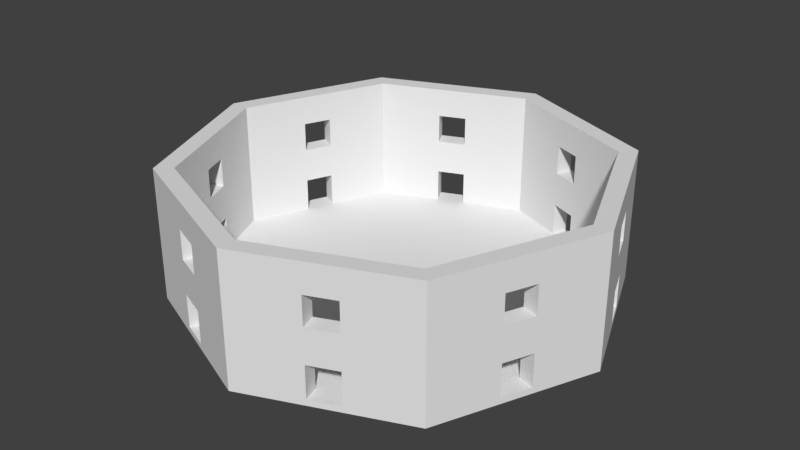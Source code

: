 # Source: CentralRoomWind.blend  (saved by Blender 2.78.0; exported with 4.5.12 LTS)
import bpy
from mathutils import Matrix  # noqa: F401  (used for matrix-valued properties, if any)

bpy.ops.wm.read_factory_settings(use_empty=True)
scene = bpy.context.scene
scene.name = 'Scene'

# ---- collections
col_collection_1 = bpy.data.collections.new('Collection 1'); scene.collection.children.link(col_collection_1)

# ---- world
world_world = bpy.data.worlds.new('World'); scene.world = world_world
world_world.color = (0.05088, 0.05088, 0.05088)
world_world.use_sun_shadow = False
world_world.sun_shadow_jitter_overblur = 0.0
world_world.cycles.sampling_method = 'MANUAL'

# ---- meshes
me_cylinder = bpy.data.meshes.new('Cylinder')
me_cylinder.from_pydata([(-6.2e-07, 14.63, -1.83), (-6.2e-07, 14.63, -1.427), (10.35, 10.35, -1.83), (10.35, 10.35, -1.427), (14.63, -1.552e-07, -1.83), (14.63, -1.552e-07, -1.427), (10.35, -10.35, -1.83), (10.35, -10.35, -1.427), (-9.818e-07, -14.63, -1.83), (-9.818e-07, -14.63, -1.427), (-10.35, -10.35, -1.83), (-10.35, -10.35, -1.427), (-14.63, -2.585e-07, -1.83), (-14.63, -2.585e-07, -1.427), (-10.35, 10.35, -1.83), (-10.35, 10.35, -1.427), (12.88, -4.221, -1.83), (12.09, -6.125, -1.83), (12.09, -6.125, -1.427), (12.88, -4.221, -1.427), (12.09, 6.125, -1.83), (12.88, 4.221, -1.83), (12.88, 4.221, -1.427), (12.09, 6.125, -1.427), (4.221, 12.88, -1.83), (6.125, 12.09, -1.83), (6.125, 12.09, -1.427), (4.221, 12.88, -1.427), (-6.125, 12.09, -1.83), (-4.221, 12.88, -1.83), (-4.221, 12.88, -1.427), (-6.125, 12.09, -1.427), (-12.88, 4.221, -1.83), (-12.09, 6.125, -1.83), (-12.09, 6.125, -1.427), (-12.88, 4.221, -1.427), (-12.09, -6.125, -1.83), (-12.88, -4.221, -1.83), (-12.88, -4.221, -1.427), (-12.09, -6.125, -1.427), (-4.221, -12.88, -1.83), (-6.125, -12.09, -1.83), (-6.125, -12.09, -1.427), (-4.221, -12.88, -1.427), (6.125, -12.09, -1.83), (4.221, -12.88, -1.83), (4.221, -12.88, -1.427), (6.125, -12.09, -1.427), (6.694, 13.22, -1.849), (11.31, 11.31, -1.849), (4.613, 14.08, -1.408), (-6.943e-07, 15.99, -1.408), (-6.943e-07, 15.99, -1.849), (11.31, 11.31, -1.408), (14.08, 4.613, -1.849), (15.99, -1.861e-07, -1.849), (13.22, 6.694, -1.408), (15.99, -1.861e-07, -1.408), (13.22, -6.694, -1.849), (11.31, -11.31, -1.849), (14.08, -4.613, -1.408), (11.31, -11.31, -1.408), (4.613, -14.08, -1.849), (-1.09e-06, -15.99, -1.849), (6.694, -13.22, -1.408), (-1.09e-06, -15.99, -1.408), (-6.694, -13.22, -1.849), (-11.31, -11.31, -1.849), (-4.613, -14.08, -1.408), (-11.31, -11.31, -1.408), (-14.08, -4.613, -1.849), (-15.99, -2.991e-07, -1.849), (-13.22, -6.694, -1.408), (-15.99, -2.991e-07, -1.408), (-13.22, 6.694, -1.849), (-11.31, 11.31, -1.849), (-14.08, 4.613, -1.408), (-11.31, 11.31, -1.408), (-4.613, 14.08, -1.849), (-6.694, 13.22, -1.408), (14.08, -4.613, -1.849), (13.22, -6.694, -1.408), (13.22, 6.694, -1.849), (14.08, 4.613, -1.408), (4.613, 14.08, -1.849), (6.694, 13.22, -1.408), (-6.694, 13.22, -1.849), (-4.613, 14.08, -1.408), (-14.08, 4.613, -1.849), (-13.22, 6.694, -1.408), (-13.22, -6.694, -1.849), (-14.08, -4.613, -1.408), (-4.613, -14.08, -1.849), (-6.694, -13.22, -1.408), (6.694, -13.22, -1.849), (4.613, -14.08, -1.408), (4.221, 12.88, 0.9925), (-6.04e-07, 14.63, 0.9925), (-13.22, 6.694, 1.011), (-12.09, 6.125, 0.9925), (12.09, 6.125, 0.9925), (10.35, 10.35, 0.9925), (-11.31, 11.31, 1.011), (-10.35, 10.35, 0.9925), (12.88, -4.221, 0.9925), (14.63, -1.165e-07, 0.9925), (-6.125, 12.09, 0.9925), (-6.694, 13.22, 1.011), (6.125, -12.09, 0.9925), (10.35, -10.35, 0.9925), (-4.613, -14.08, 1.011), (-4.221, -12.88, 0.9925), (-9.657e-07, -14.63, 0.9925), (-12.09, -6.125, 0.9925), (-10.35, -10.35, 0.9925), (-12.88, 4.221, 0.9925), (-14.63, -2.199e-07, 0.9925), (12.09, -6.125, 0.9925), (-6.694, -13.22, 1.011), (-6.125, -12.09, 0.9925), (12.88, 4.221, 0.9925), (-11.31, -11.31, 1.011), (15.99, -1.474e-07, 1.011), (6.125, 12.09, 0.9925), (14.08, -4.613, 1.011), (-4.221, 12.88, 0.9925), (-12.88, -4.221, 0.9925), (-15.99, -2.604e-07, 1.011), (-14.08, 4.613, 1.011), (4.221, -12.88, 0.9925), (13.22, 6.694, 1.011), (14.08, 4.613, 1.011), (4.613, 14.08, 1.011), (-6.783e-07, 15.99, 1.011), (11.31, 11.31, 1.011), (6.694, -13.22, 1.011), (11.31, -11.31, 1.011), (-1.074e-06, -15.99, 1.011), (-13.22, -6.694, 1.011), (13.22, -6.694, 1.011), (6.694, 13.22, 1.011), (-4.613, 14.08, 1.011), (-14.08, -4.613, 1.011), (4.613, -14.08, 1.011), (4.221, 12.88, 3.546), (-5.88e-07, 14.63, 3.546), (-13.22, 6.694, 3.564), (-12.09, 6.125, 3.546), (12.09, 6.125, 3.546), (10.35, 10.35, 3.546), (-11.31, 11.31, 3.564), (-10.35, 10.35, 3.546), (12.88, -4.221, 3.546), (14.63, -7.783e-08, 3.546), (-6.125, 12.09, 3.546), (-6.694, 13.22, 3.564), (6.125, -12.09, 3.546), (10.35, -10.35, 3.546), (-4.613, -14.08, 3.564), (-4.221, -12.88, 3.546), (-9.497e-07, -14.63, 3.546), (-12.09, -6.125, 3.546), (-10.35, -10.35, 3.546), (-12.88, 4.221, 3.546), (-14.63, -1.812e-07, 3.546), (12.09, -6.125, 3.546), (-6.694, -13.22, 3.564), (-6.125, -12.09, 3.546), (12.88, 4.221, 3.546), (-11.31, -11.31, 3.564), (15.99, -1.087e-07, 3.564), (6.125, 12.09, 3.546), (14.08, -4.613, 3.564), (-4.221, 12.88, 3.546), (-12.88, -4.221, 3.546), (-15.99, -2.217e-07, 3.564), (-14.08, 4.613, 3.564), (4.221, -12.88, 3.546), (13.22, 6.694, 3.564), (14.08, 4.613, 3.564), (4.613, 14.08, 3.564), (-6.623e-07, 15.99, 3.564), (11.31, 11.31, 3.564), (6.694, -13.22, 3.564), (11.31, -11.31, 3.564), (-1.058e-06, -15.99, 3.564), (-13.22, -6.694, 3.564), (13.22, -6.694, 3.564), (6.694, 13.22, 3.564), (-4.613, 14.08, 3.564), (-14.08, -4.613, 3.564), (4.613, -14.08, 3.564), (4.221, 12.88, 5.68), (-5.715e-07, 14.63, 5.68), (-13.22, 6.694, 5.698), (-12.09, 6.125, 5.68), (12.09, 6.125, 5.68), (10.35, 10.35, 5.68), (-11.31, 11.31, 5.698), (-10.35, 10.35, 5.68), (12.88, -4.221, 5.68), (14.63, -7.557e-08, 5.68), (-6.125, 12.09, 5.68), (-6.694, 13.22, 5.698), (6.125, -12.09, 5.68), (10.35, -10.35, 5.68), (-4.613, -14.08, 5.698), (-4.221, -12.88, 5.68), (-9.332e-07, -14.63, 5.68), (-12.09, -6.125, 5.68), (-10.35, -10.35, 5.68), (-12.88, 4.221, 5.68), (-14.63, -1.789e-07, 5.68), (12.09, -6.125, 5.68), (-6.694, -13.22, 5.698), (-6.125, -12.09, 5.68), (12.88, 4.221, 5.68), (-11.31, -11.31, 5.698), (15.99, -1.065e-07, 5.698), (6.125, 12.09, 5.68), (14.08, -4.613, 5.698), (-4.221, 12.88, 5.68), (-12.88, -4.221, 5.68), (-15.99, -2.194e-07, 5.698), (-14.08, 4.613, 5.698), (4.221, -12.88, 5.68), (13.22, 6.694, 5.698), (14.08, 4.613, 5.698), (4.613, 14.08, 5.698), (-6.458e-07, 15.99, 5.698), (11.31, 11.31, 5.698), (6.694, -13.22, 5.698), (11.31, -11.31, 5.698), (-1.041e-06, -15.99, 5.698), (-13.22, -6.694, 5.698), (13.22, -6.694, 5.698), (6.694, 13.22, 5.698), (-4.613, 14.08, 5.698), (-14.08, -4.613, 5.698), (4.613, -14.08, 5.698), (4.221, 12.88, 7.819), (-5.643e-07, 14.63, 7.819), (-13.22, 6.694, 7.837), (-12.09, 6.125, 7.819), (12.09, 6.125, 7.819), (10.35, 10.35, 7.819), (-11.31, 11.31, 7.837), (-10.35, 10.35, 7.819), (12.88, -4.221, 7.819), (14.63, -7.482e-08, 7.819), (-6.125, 12.09, 7.819), (-6.694, 13.22, 7.837), (6.125, -12.09, 7.819), (10.35, -10.35, 7.819), (-4.613, -14.08, 7.837), (-4.221, -12.88, 7.819), (-9.26e-07, -14.63, 7.819), (-12.09, -6.125, 7.819), (-10.35, -10.35, 7.819), (-12.88, 4.221, 7.819), (-14.63, -1.782e-07, 7.819), (12.09, -6.125, 7.819), (-6.694, -13.22, 7.837), (-6.125, -12.09, 7.819), (12.88, 4.221, 7.819), (-11.31, -11.31, 7.837), (15.99, -1.057e-07, 7.837), (6.125, 12.09, 7.819), (14.08, -4.613, 7.837), (-4.221, 12.88, 7.819), (-12.88, -4.221, 7.819), (-15.99, -2.187e-07, 7.837), (-14.08, 4.613, 7.837), (4.221, -12.88, 7.819), (13.22, 6.694, 7.837), (14.08, 4.613, 7.837), (4.613, 14.08, 7.837), (-6.386e-07, 15.99, 7.837), (11.31, 11.31, 7.837), (6.694, -13.22, 7.837), (11.31, -11.31, 7.837), (-1.034e-06, -15.99, 7.837), (-13.22, -6.694, 7.837), (13.22, -6.694, 7.837), (6.694, 13.22, 7.837), (-4.613, 14.08, 7.837), (-14.08, -4.613, 7.837), (4.613, -14.08, 7.837)], [], [(43, 68, 110, 111), (44, 6, 59, 94), (27, 26, 85, 50), (17, 16, 80, 58), (76, 73, 127, 128), (26, 3, 101, 123), (3, 26, 27, 1, 30, 31, 15, 34, 35, 13, 38, 39, 11, 42, 43, 9, 46, 47, 7, 18, 19, 5, 22, 23), (35, 34, 89, 76), (16, 4, 55, 80), (0, 24, 25, 2, 20, 21, 4, 16, 17, 6, 44, 45, 8, 40, 41, 10, 36, 37, 12, 32, 33, 14, 28, 29), (25, 24, 84, 48), (8, 45, 62, 63), (7, 47, 108, 109), (95, 46, 129, 143), (43, 42, 93, 68), (24, 0, 52, 84), (33, 32, 88, 74), (0, 29, 78, 52), (57, 83, 131, 122), (56, 53, 134, 130), (32, 12, 71, 88), (41, 40, 92, 66), (6, 17, 58, 59), (34, 15, 103, 99), (40, 8, 63, 92), (23, 22, 83, 56), (48, 85, 53, 49), (54, 83, 57, 55), (58, 81, 61, 59), (62, 95, 65, 63), (66, 93, 69, 67), (70, 91, 73, 71), (74, 89, 77, 75), (78, 87, 51, 52), (55, 57, 60, 80), (80, 60, 81, 58), (49, 53, 56, 82), (82, 56, 83, 54), (52, 51, 50, 84), (84, 50, 85, 48), (75, 77, 79, 86), (86, 79, 87, 78), (71, 73, 76, 88), (88, 76, 89, 74), (67, 69, 72, 90), (90, 72, 91, 70), (63, 65, 68, 92), (92, 68, 93, 66), (59, 61, 64, 94), (94, 64, 95, 62), (10, 41, 66, 67), (45, 44, 94, 62), (2, 25, 48, 49), (19, 18, 81, 60), (36, 10, 67, 90), (15, 31, 106, 103), (31, 79, 107, 106), (51, 87, 141, 133), (37, 36, 90, 70), (28, 14, 75, 86), (47, 46, 95, 64), (72, 69, 121, 138), (12, 37, 70, 71), (29, 28, 86, 78), (20, 2, 49, 82), (39, 38, 91, 72), (42, 11, 114, 119), (5, 19, 104, 105), (4, 21, 54, 55), (21, 20, 82, 54), (31, 30, 87, 79), (73, 91, 142, 127), (13, 35, 115, 116), (14, 33, 74, 75), (137, 143, 191, 185), (130, 134, 182, 178), (101, 100, 148, 149), (121, 118, 166, 169), (174, 161, 113, 126), (132, 133, 181, 180), (159, 167, 166, 158), (127, 142, 190, 175), (120, 105, 153, 168), (99, 115, 128, 98), (97, 96, 144, 145), (102, 98, 146, 150), (147, 163, 115, 99), (184, 187, 235, 232), (18, 7, 109, 117), (47, 64, 135, 108), (60, 57, 122, 124), (19, 60, 124, 104), (69, 93, 118, 121), (9, 43, 111, 112), (46, 9, 112, 129), (1, 27, 96, 97), (79, 77, 102, 107), (77, 89, 98, 102), (91, 38, 126, 142), (93, 42, 119, 118), (38, 13, 116, 126), (85, 26, 123, 140), (64, 61, 136, 135), (53, 85, 140, 134), (23, 56, 130, 100), (89, 34, 99, 98), (27, 50, 132, 96), (11, 39, 113, 114), (30, 1, 97, 125), (83, 22, 120, 131), (39, 72, 138, 113), (61, 81, 139, 136), (3, 23, 100, 101), (87, 30, 125, 141), (22, 5, 105, 120), (35, 76, 128, 115), (81, 18, 117, 139), (68, 65, 137, 110), (65, 95, 143, 137), (50, 51, 133, 132), (162, 161, 209, 210), (155, 150, 198, 203), (207, 206, 214, 215), (160, 159, 207, 208), (174, 164, 212, 222), (176, 175, 223, 224), (167, 215, 214, 166), (147, 151, 199, 195), (186, 169, 217, 234), (157, 156, 204, 205), (206, 207, 159, 158), (173, 145, 193, 221), (174, 222, 238, 190), (158, 185, 233, 206), (209, 161, 186, 234), (238, 222, 209, 234), (124, 122, 170, 172), (123, 101, 149, 171), (98, 128, 176, 146), (105, 104, 152, 153), (135, 136, 184, 183), (107, 141, 125, 106), (155, 189, 141, 107), (110, 137, 185, 158), (125, 97, 145, 173), (109, 108, 156, 157), (138, 121, 169, 186), (99, 103, 151, 147), (183, 184, 232, 231), (106, 125, 173, 154), (128, 127, 175, 176), (126, 116, 164, 174), (123, 96, 132, 140), (112, 111, 159, 160), (107, 102, 150, 155), (171, 144, 96, 123), (114, 113, 161, 162), (136, 139, 187, 184), (190, 186, 161, 174), (116, 115, 163, 164), (122, 131, 179, 170), (119, 114, 162, 167), (140, 132, 180, 188), (103, 106, 154, 151), (134, 140, 188, 182), (129, 112, 160, 177), (117, 109, 157, 165), (133, 141, 189, 181), (100, 120, 168, 148), (153, 152, 200, 201), (178, 179, 131, 130), (130, 131, 120, 100), (126, 113, 138, 142), (142, 138, 186, 190), (111, 119, 167, 159), (171, 149, 197, 219), (158, 166, 118, 110), (110, 118, 119, 111), (108, 129, 177, 156), (172, 170, 218, 220), (183, 191, 143, 135), (135, 143, 129, 108), (104, 117, 165, 152), (195, 194, 146, 147), (172, 187, 139, 124), (124, 139, 117, 104), (197, 196, 244, 245), (239, 231, 279, 287), (217, 214, 262, 265), (228, 229, 277, 276), (204, 225, 273, 252), (223, 238, 286, 271), (216, 201, 249, 264), (193, 192, 240, 241), (214, 206, 254, 262), (198, 194, 242, 246), (207, 215, 263, 255), (229, 237, 285, 277), (213, 205, 253, 261), (225, 208, 256, 273), (209, 222, 270, 257), (230, 236, 284, 278), (199, 202, 250, 247), (215, 210, 258, 263), (238, 234, 282, 286), (218, 227, 275, 266), (212, 211, 259, 260), (211, 195, 243, 259), (232, 235, 283, 280), (210, 209, 257, 258), (164, 163, 211, 212), (170, 179, 227, 218), (167, 162, 210, 215), (224, 211, 163, 176), (151, 154, 202, 199), (194, 195, 211, 224), (182, 188, 236, 230), (177, 160, 208, 225), (165, 157, 205, 213), (146, 176, 163, 147), (181, 189, 237, 229), (150, 146, 194, 198), (145, 144, 192, 193), (202, 203, 237, 221), (168, 153, 201, 216), (175, 190, 238, 223), (180, 181, 229, 228), (154, 173, 189, 155), (203, 202, 154, 155), (169, 166, 214, 217), (149, 148, 196, 197), (178, 182, 230, 226), (173, 221, 237, 189), (185, 191, 239, 233), (286, 282, 257, 270), (242, 272, 259, 243), (261, 253, 280, 283), (267, 245, 278, 284), (253, 252, 279, 280), (243, 247, 246, 242), (247, 250, 251, 246), (263, 258, 265, 262), (249, 248, 268, 266), (260, 259, 272, 271), (256, 255, 254, 281), (273, 256, 281, 287), (241, 240, 276, 277), (270, 260, 271, 286), (258, 257, 282, 265), (269, 241, 277, 285), (245, 244, 274, 278), (264, 249, 266, 275), (250, 269, 285, 251), (284, 276, 240, 267), (244, 264, 275, 274), (255, 263, 262, 254), (252, 273, 287, 279), (248, 261, 283, 268), (226, 230, 278, 274), (196, 216, 264, 244), (233, 239, 287, 281), (200, 213, 261, 248), (220, 218, 266, 268), (227, 226, 274, 275), (219, 197, 245, 267), (235, 220, 268, 283), (201, 200, 248, 249), (231, 232, 280, 279), (236, 228, 276, 284), (206, 233, 281, 254), (192, 219, 267, 240), (221, 193, 241, 269), (205, 204, 252, 253), (234, 217, 265, 282), (202, 221, 269, 250), (195, 199, 247, 243), (224, 223, 271, 272), (237, 203, 251, 285), (222, 212, 260, 270), (208, 207, 255, 256), (203, 198, 246, 251), (194, 224, 272, 242), (177, 225, 239, 191), (156, 183, 231, 204), (204, 231, 239, 225), (156, 177, 191, 183), (152, 165, 187, 172), (200, 220, 235, 213), (235, 187, 165, 213), (152, 172, 220, 200), (188, 180, 144, 171), (236, 219, 192, 228), (171, 219, 236, 188), (180, 228, 192, 144), (227, 179, 168, 216), (178, 226, 196, 148), (196, 226, 227, 216), (148, 168, 179, 178)])
_uv = me_cylinder.uv_layers.new(name='UVMap')
_uv.uv.foreach_set('vector', [0.0, 0.0, 1.0, 0.0, 1.0, 1.0, 0.0, 1.0, 0.0, 0.0, 1.0, 0.0, 1.0, 1.0, 0.0, 1.0, 0.0, 0.0, 1.0, 0.0, 1.0, 1.0, 0.0, 1.0, 0.0, 0.0, 1.0, 0.0, 1.0, 1.0, 0.0, 1.0, 0.0, 0.0, 1.0, 0.0, 1.0, 1.0, 0.0, 1.0, 0.0, 0.0, 1.0, 0.0, 1.0, 1.0, 0.0, 1.0, 0.5, 1.0, 0.6294, 0.983, 0.75, 0.933, 0.8536, 0.8536, 0.933, 0.75, 0.983, 0.6294, 1.0, 0.5, 0.983, 0.3706, 0.933, 0.25, 0.8536, 0.1464, 0.75, 0.06699, 0.6294, 0.01704, 0.5, 0.0, 0.3706, 0.01704, 0.25, 0.06699, 0.1464, 0.1464, 0.06699, 0.25, 0.01704, 0.3706, 0.0, 0.5, 0.01704, 0.6294, 0.06699, 0.75, 0.1464, 0.8536, 0.25, 0.933, 0.3706, 0.983, 0.0, 0.0, 1.0, 0.0, 1.0, 1.0, 0.0, 1.0, 0.0, 0.0, 1.0, 0.0, 1.0, 1.0, 0.0, 1.0, 0.5, 1.0, 0.6294, 0.983, 0.75, 0.933, 0.8536, 0.8536, 0.933, 0.75, 0.983, 0.6294, 1.0, 0.5, 0.983, 0.3706, 0.933, 0.25, 0.8536, 0.1464, 0.75, 0.06699, 0.6294, 0.01704, 0.5, 0.0, 0.3706, 0.01704, 0.25, 0.06699, 0.1464, 0.1464, 0.06699, 0.25, 0.01704, 0.3706, 0.0, 0.5, 0.01704, 0.6294, 0.06699, 0.75, 0.1464, 0.8536, 0.25, 0.933, 0.3706, 0.983, 0.0, 0.0, 1.0, 0.0, 1.0, 1.0, 0.0, 1.0, 0.0, 0.0, 1.0, 0.0, 1.0, 1.0, 0.0, 1.0, 0.0, 0.0, 1.0, 0.0, 1.0, 1.0, 0.0, 1.0, 0.0, 0.0, 1.0, 0.0, 1.0, 1.0, 0.0, 1.0, 0.0, 0.0, 1.0, 0.0, 1.0, 1.0, 0.0, 1.0, 0.0, 0.0, 1.0, 0.0, 1.0, 1.0, 0.0, 1.0, 0.0, 0.0, 1.0, 0.0, 1.0, 1.0, 0.0, 1.0, 0.0, 0.0, 1.0, 0.0, 1.0, 1.0, 0.0, 1.0, 0.0, 0.0, 1.0, 0.0, 1.0, 1.0, 0.0, 1.0, 0.0, 0.0, 1.0, 0.0, 1.0, 1.0, 0.0, 1.0, 0.0, 0.0, 1.0, 0.0, 1.0, 1.0, 0.0, 1.0, 0.0, 0.0, 1.0, 0.0, 1.0, 1.0, 0.0, 1.0, 0.0, 0.0, 1.0, 0.0, 1.0, 1.0, 0.0, 1.0, 0.0, 0.0, 1.0, 0.0, 1.0, 1.0, 0.0, 1.0, 0.0, 0.0, 1.0, 0.0, 1.0, 1.0, 0.0, 1.0, 0.0, 0.0, 1.0, 0.0, 1.0, 1.0, 0.0, 1.0, 0.0, 0.0, 1.0, 0.0, 1.0, 1.0, 0.0, 1.0, 0.0, 0.0, 1.0, 0.0, 1.0, 1.0, 0.0, 1.0, 0.0, 0.0, 1.0, 0.0, 1.0, 1.0, 0.0, 1.0, 0.0, 0.0, 1.0, 0.0, 1.0, 1.0, 0.0, 1.0, 0.0, 0.0, 1.0, 0.0, 1.0, 1.0, 0.0, 1.0, 0.0, 0.0, 1.0, 0.0, 1.0, 1.0, 0.0, 1.0, 0.0, 0.0, 1.0, 0.0, 1.0, 1.0, 0.0, 1.0, 0.0, 0.0, 1.0, 0.0, 1.0, 1.0, 0.0, 1.0, 0.0, 0.0, 1.0, 0.0, 1.0, 1.0, 0.0, 1.0, 0.0, 0.0, 1.0, 0.0, 1.0, 1.0, 0.0, 1.0, 0.0, 0.0, 1.0, 0.0, 1.0, 1.0, 0.0, 1.0, 0.0, 0.0, 1.0, 0.0, 1.0, 1.0, 0.0, 1.0, 0.0, 0.0, 1.0, 0.0, 1.0, 1.0, 0.0, 1.0, 0.0, 0.0, 1.0, 0.0, 1.0, 1.0, 0.0, 1.0, 0.0, 0.0, 1.0, 0.0, 1.0, 1.0, 0.0, 1.0, 0.0, 0.0, 1.0, 0.0, 1.0, 1.0, 0.0, 1.0, 0.0, 0.0, 1.0, 0.0, 1.0, 1.0, 0.0, 1.0, 0.0, 0.0, 1.0, 0.0, 1.0, 1.0, 0.0, 1.0, 0.0, 0.0, 1.0, 0.0, 1.0, 1.0, 0.0, 1.0, 0.0, 0.0, 1.0, 0.0, 1.0, 1.0, 0.0, 1.0, 0.0, 0.0, 1.0, 0.0, 1.0, 1.0, 0.0, 1.0, 0.0, 0.0, 1.0, 0.0, 1.0, 1.0, 0.0, 1.0, 0.0, 0.0, 1.0, 0.0, 1.0, 1.0, 0.0, 1.0, 0.0, 0.0, 1.0, 0.0, 1.0, 1.0, 0.0, 1.0, 0.0, 0.0, 1.0, 0.0, 1.0, 1.0, 0.0, 1.0, 0.0, 0.0, 1.0, 0.0, 1.0, 1.0, 0.0, 1.0, 0.0, 0.0, 1.0, 0.0, 1.0, 1.0, 0.0, 1.0, 0.0, 0.0, 1.0, 0.0, 1.0, 1.0, 0.0, 1.0, 0.0, 0.0, 1.0, 0.0, 1.0, 1.0, 0.0, 1.0, 0.0, 0.0, 1.0, 0.0, 1.0, 1.0, 0.0, 1.0, 0.0, 0.0, 1.0, 0.0, 1.0, 1.0, 0.0, 1.0, 0.0, 0.0, 1.0, 0.0, 1.0, 1.0, 0.0, 1.0, 0.0, 0.0, 1.0, 0.0, 1.0, 1.0, 0.0, 1.0, 0.0, 0.0, 1.0, 0.0, 1.0, 1.0, 0.0, 1.0, 0.0, 0.0, 1.0, 0.0, 1.0, 1.0, 0.0, 1.0, 0.0, 0.0, 1.0, 0.0, 1.0, 1.0, 0.0, 1.0, 0.0, 0.0, 1.0, 0.0, 1.0, 1.0, 0.0, 1.0, 0.0, 0.0, 1.0, 0.0, 1.0, 1.0, 0.0, 1.0, 0.0, 0.0, 1.0, 0.0, 1.0, 1.0, 0.0, 1.0, 0.0, 0.0, 1.0, 0.0, 1.0, 1.0, 0.0, 1.0, 0.0, 0.0, 1.0, 0.0, 1.0, 1.0, 0.0, 1.0, 0.0, 0.0, 1.0, 0.0, 1.0, 1.0, 0.0, 1.0, 0.0, 0.0, 1.0, 0.0, 1.0, 1.0, 0.0, 1.0, 0.0, 0.0, 1.0, 0.0, 1.0, 1.0, 0.0, 1.0, 0.0, 0.0, 1.0, 0.0, 1.0, 1.0, 0.0, 1.0, 0.0, 0.0, 1.0, 0.0, 1.0, 1.0, 0.0, 1.0, 0.0, 0.0, 1.0, 0.0, 1.0, 1.0, 0.0, 1.0, 0.0, 0.0, 1.0, 0.0, 1.0, 1.0, 0.0, 1.0, 0.0, 0.0, 1.0, 0.0, 1.0, 1.0, 0.0, 1.0, 0.0, 0.0, 1.0, 0.0, 1.0, 1.0, 0.0, 1.0, 0.0, 0.0, 1.0, 0.0, 1.0, 1.0, 0.0, 1.0, 0.0, 0.0, 1.0, 0.0, 1.0, 1.0, 0.0, 1.0, 0.0, 0.0, 1.0, 0.0, 1.0, 1.0, 0.0, 1.0, 0.0, 0.0, 1.0, 0.0, 1.0, 1.0, 0.0, 1.0, 1.0, 0.0, 0.0, 0.0, 1.0, 0.0, 0.0, 0.0, 0.0, 0.0, 1.0, 0.0, 1.0, 1.0, 0.0, 1.0, 0.0, 0.0, 1.0, 0.0, 1.0, 1.0, 0.0, 1.0, 0.0, 0.0, 1.0, 0.0, 1.0, 1.0, 0.0, 1.0, 0.0, 0.0, 1.0, 0.0, 1.0, 1.0, 0.0, 1.0, 0.0, 0.0, 1.0, 0.0, 1.0, 1.0, 0.0, 1.0, 0.0, 0.0, 1.0, 0.0, 1.0, 1.0, 0.0, 1.0, 0.0, 0.0, 1.0, 0.0, 1.0, 1.0, 0.0, 1.0, 0.0, 0.0, 1.0, 0.0, 1.0, 1.0, 0.0, 1.0, 0.0, 0.0, 1.0, 0.0, 1.0, 1.0, 0.0, 1.0, 0.0, 0.0, 1.0, 0.0, 1.0, 1.0, 0.0, 1.0, 0.0, 0.0, 1.0, 0.0, 1.0, 1.0, 0.0, 1.0, 0.0, 0.0, 1.0, 0.0, 1.0, 1.0, 0.0, 1.0, 0.0, 0.0, 1.0, 0.0, 1.0, 1.0, 0.0, 1.0, 0.0, 0.0, 1.0, 0.0, 1.0, 1.0, 0.0, 1.0, 0.0, 0.0, 1.0, 0.0, 1.0, 1.0, 0.0, 1.0, 0.0, 0.0, 1.0, 0.0, 1.0, 1.0, 0.0, 1.0, 0.0, 0.0, 1.0, 0.0, 1.0, 1.0, 0.0, 1.0, 0.0, 0.0, 1.0, 0.0, 1.0, 1.0, 0.0, 1.0, 0.0, 0.0, 1.0, 0.0, 1.0, 1.0, 0.0, 1.0, 0.0, 0.0, 1.0, 0.0, 1.0, 1.0, 0.0, 1.0, 0.0, 0.0, 1.0, 0.0, 1.0, 1.0, 0.0, 1.0, 0.0, 0.0, 1.0, 0.0, 1.0, 1.0, 0.0, 1.0, 0.0, 0.0, 1.0, 0.0, 1.0, 1.0, 0.0, 1.0, 0.0, 0.0, 1.0, 0.0, 1.0, 1.0, 0.0, 1.0, 0.0, 0.0, 1.0, 0.0, 1.0, 1.0, 0.0, 1.0, 0.0, 0.0, 1.0, 0.0, 1.0, 1.0, 0.0, 1.0, 0.0, 0.0, 1.0, 0.0, 1.0, 1.0, 0.0, 1.0, 0.0, 0.0, 1.0, 0.0, 1.0, 1.0, 0.0, 1.0, 0.0, 0.0, 1.0, 0.0, 1.0, 1.0, 0.0, 1.0, 0.0, 0.0, 1.0, 0.0, 1.0, 1.0, 0.0, 1.0, 0.0, 0.0, 1.0, 0.0, 1.0, 1.0, 0.0, 1.0, 0.0, 0.0, 1.0, 0.0, 1.0, 1.0, 0.0, 1.0, 0.0, 0.0, 1.0, 0.0, 1.0, 1.0, 0.0, 1.0, 0.0, 0.0, 1.0, 0.0, 1.0, 1.0, 0.0, 1.0, 0.0, 0.0, 1.0, 0.0, 1.0, 1.0, 0.0, 1.0, 0.0, 0.0, 1.0, 0.0, 1.0, 1.0, 0.0, 1.0, 0.0, 0.0, 1.0, 0.0, 1.0, 1.0, 0.0, 1.0, 0.0, 0.0, 1.0, 0.0, 1.0, 1.0, 0.0, 1.0, 0.0, 0.0, 1.0, 0.0, 1.0, 1.0, 0.0, 1.0, 0.0, 0.0, 1.0, 0.0, 1.0, 1.0, 0.0, 1.0, 0.0, 0.0, 1.0, 0.0, 1.0, 1.0, 0.0, 1.0, 1.0, 1.0, 0.0, 1.0, 0.0, 1.0, 0.0, 1.0, 0.0, 0.0, 1.0, 0.0, 1.0, 1.0, 0.0, 1.0, 0.0, 0.0, 1.0, 0.0, 1.0, 1.0, 0.0, 1.0, 0.0, 0.0, 1.0, 0.0, 1.0, 1.0, 0.0, 1.0, 0.0, 0.0, 0.0, 1.0, 1.0, 1.0, 1.0, 0.0, 0.0, 0.0, 1.0, 0.0, 1.0, 1.0, 0.0, 1.0, 0.0, 0.0, 1.0, 0.0, 1.0, 1.0, 0.0, 1.0, 0.0, 0.0, 1.0, 0.0, 1.0, 1.0, 0.0, 1.0, 0.0, 1.0, 1.0, 1.0, 1.0, 0.0, 0.0, 0.0, 0.0, 0.0, 1.0, 0.0, 1.0, 1.0, 0.0, 1.0, 0.0, 0.0, 1.0, 1.0, 1.0, 1.0, 0.0, 1.0, 0.0, 0.0, 1.0, 0.0, 1.0, 1.0, 0.0, 1.0, 0.0, 1.0, 1.0, 0.0, 0.0, 0.0, 1.0, 1.0, 0.0, 1.0, 1.0, 1.0, 0.0, 1.0, 1.0, 1.0, 0.0, 0.0, 1.0, 0.0, 1.0, 1.0, 0.0, 1.0, 0.0, 0.0, 1.0, 0.0, 1.0, 1.0, 0.0, 1.0, 0.0, 0.0, 1.0, 0.0, 1.0, 1.0, 0.0, 1.0, 0.0, 0.0, 1.0, 0.0, 1.0, 1.0, 0.0, 1.0, 0.0, 0.0, 1.0, 0.0, 1.0, 1.0, 0.0, 1.0, 0.0, 0.0, 1.0, 0.0, 1.0, 1.0, 0.0, 1.0, 0.0, 0.0, 1.0, 0.0, 1.0, 1.0, 0.0, 1.0, 0.0, 0.0, 1.0, 0.0, 1.0, 1.0, 0.0, 1.0, 0.0, 0.0, 1.0, 0.0, 1.0, 1.0, 0.0, 1.0, 0.0, 0.0, 1.0, 0.0, 1.0, 1.0, 0.0, 1.0, 0.0, 0.0, 1.0, 0.0, 1.0, 1.0, 0.0, 1.0, 0.0, 0.0, 1.0, 0.0, 1.0, 1.0, 0.0, 1.0, 0.0, 0.0, 1.0, 0.0, 1.0, 1.0, 0.0, 1.0, 0.0, 0.0, 1.0, 0.0, 1.0, 1.0, 0.0, 1.0, 0.0, 0.0, 1.0, 0.0, 1.0, 1.0, 0.0, 1.0, 0.0, 0.0, 1.0, 0.0, 1.0, 1.0, 0.0, 1.0, 0.0, 0.0, 1.0, 0.0, 1.0, 1.0, 0.0, 1.0, 0.0, 0.0, 1.0, 0.0, 1.0, 1.0, 0.0, 1.0, 0.0, 0.0, 1.0, 0.0, 1.0, 1.0, 0.0, 1.0, 0.0, 0.0, 1.0, 0.0, 1.0, 1.0, 0.0, 1.0, 0.0, 0.0, 1.0, 0.0, 1.0, 1.0, 0.0, 1.0, 0.0, 0.0, 1.0, 0.0, 1.0, 1.0, 0.0, 1.0, 0.0, 1.0, 1.0, 1.0, 1.0, 0.0, 0.0, 0.0, 0.0, 0.0, 1.0, 0.0, 1.0, 1.0, 0.0, 1.0, 0.0, 0.0, 1.0, 0.0, 1.0, 1.0, 0.0, 1.0, 0.0, 0.0, 1.0, 0.0, 1.0, 1.0, 0.0, 1.0, 0.0, 0.0, 1.0, 0.0, 1.0, 1.0, 0.0, 1.0, 0.0, 0.0, 1.0, 0.0, 1.0, 1.0, 0.0, 1.0, 0.0, 0.0, 1.0, 0.0, 1.0, 1.0, 0.0, 1.0, 0.0, 0.0, 1.0, 0.0, 1.0, 1.0, 0.0, 1.0, 0.0, 0.0, 1.0, 0.0, 1.0, 1.0, 0.0, 1.0, 0.0, 0.0, 1.0, 0.0, 1.0, 1.0, 0.0, 1.0, 0.0, 0.0, 1.0, 0.0, 1.0, 1.0, 0.0, 1.0, 0.0, 0.0, 1.0, 0.0, 1.0, 1.0, 0.0, 1.0, 0.0, 0.0, 1.0, 0.0, 1.0, 1.0, 0.0, 1.0, 0.0, 0.0, 1.0, 0.0, 1.0, 1.0, 0.0, 1.0, 0.0, 0.0, 1.0, 0.0, 1.0, 1.0, 0.0, 1.0, 0.0, 0.0, 1.0, 0.0, 1.0, 1.0, 0.0, 1.0, 0.0, 0.0, 1.0, 0.0, 1.0, 1.0, 0.0, 1.0, 0.0, 0.0, 1.0, 0.0, 1.0, 1.0, 0.0, 1.0, 0.0, 0.0, 1.0, 0.0, 1.0, 1.0, 0.0, 1.0, 0.0, 0.0, 1.0, 0.0, 1.0, 1.0, 0.0, 1.0, 0.0, 0.0, 1.0, 0.0, 1.0, 1.0, 0.0, 1.0, 0.0, 0.0, 1.0, 0.0, 1.0, 1.0, 0.0, 1.0, 0.0, 0.0, 1.0, 0.0, 1.0, 1.0, 0.0, 1.0, 0.0, 0.0, 1.0, 0.0, 1.0, 1.0, 0.0, 1.0, 0.0, 0.0, 1.0, 0.0, 1.0, 1.0, 0.0, 1.0, 1.0, 1.0, 0.0, 1.0, 1.0, 0.0, 0.0, 0.0, 0.0, 0.0, 1.0, 0.0, 1.0, 1.0, 0.0, 1.0, 0.0, 0.0, 1.0, 0.0, 1.0, 1.0, 0.0, 1.0, 0.0, 1.0, 1.0, 1.0, 1.0, 1.0, 0.0, 1.0, 0.0, 1.0, 1.0, 1.0, 1.0, 1.0, 0.0, 1.0, 0.0, 1.0, 1.0, 1.0, 1.0, 1.0, 0.0, 1.0, 0.0, 1.0, 1.0, 1.0, 1.0, 1.0, 0.0, 1.0, 0.0, 1.0, 1.0, 1.0, 1.0, 1.0, 0.0, 1.0, 0.0, 1.0, 1.0, 1.0, 1.0, 1.0, 0.0, 1.0, 0.0, 1.0, 1.0, 1.0, 1.0, 1.0, 0.0, 1.0, 0.0, 1.0, 1.0, 1.0, 1.0, 1.0, 0.0, 1.0, 0.0, 1.0, 1.0, 1.0, 1.0, 1.0, 0.0, 1.0, 0.0, 1.0, 1.0, 1.0, 1.0, 1.0, 0.0, 1.0, 0.0, 1.0, 1.0, 1.0, 1.0, 1.0, 0.0, 1.0, 0.0, 1.0, 1.0, 1.0, 1.0, 1.0, 0.0, 1.0, 0.0, 1.0, 1.0, 1.0, 1.0, 1.0, 0.0, 1.0, 0.0, 1.0, 1.0, 1.0, 1.0, 1.0, 0.0, 1.0, 0.0, 1.0, 1.0, 1.0, 1.0, 1.0, 0.0, 1.0, 0.0, 1.0, 1.0, 1.0, 1.0, 1.0, 0.0, 1.0, 0.0, 1.0, 1.0, 1.0, 1.0, 1.0, 0.0, 1.0, 0.0, 1.0, 1.0, 1.0, 1.0, 1.0, 0.0, 1.0, 0.0, 1.0, 1.0, 1.0, 1.0, 1.0, 0.0, 1.0, 0.0, 1.0, 1.0, 1.0, 1.0, 1.0, 0.0, 1.0, 0.0, 1.0, 1.0, 1.0, 1.0, 1.0, 0.0, 1.0, 0.0, 1.0, 1.0, 1.0, 1.0, 1.0, 0.0, 1.0, 0.0, 1.0, 1.0, 1.0, 1.0, 1.0, 0.0, 1.0, 0.0, 1.0, 1.0, 1.0, 1.0, 1.0, 0.0, 1.0, 0.0, 0.0, 1.0, 0.0, 1.0, 1.0, 0.0, 1.0, 0.0, 0.0, 1.0, 0.0, 1.0, 1.0, 0.0, 1.0, 0.0, 0.0, 1.0, 0.0, 1.0, 1.0, 0.0, 1.0, 1.0, 1.0, 0.0, 1.0, 1.0, 0.0, 1.0, 1.0, 0.0, 0.0, 1.0, 0.0, 1.0, 1.0, 0.0, 1.0, 0.0, 1.0, 1.0, 1.0, 0.0, 1.0, 1.0, 1.0, 0.0, 0.0, 1.0, 0.0, 1.0, 1.0, 0.0, 1.0, 0.0, 0.0, 1.0, 0.0, 1.0, 1.0, 0.0, 1.0, 0.0, 0.0, 1.0, 0.0, 1.0, 1.0, 0.0, 1.0, 0.0, 1.0, 1.0, 1.0, 1.0, 0.0, 0.0, 0.0, 0.0, 0.0, 1.0, 0.0, 1.0, 1.0, 0.0, 1.0, 0.0, 0.0, 1.0, 0.0, 1.0, 1.0, 0.0, 1.0, 0.0, 0.0, 1.0, 0.0, 1.0, 1.0, 0.0, 1.0, 1.0, 1.0, 0.0, 1.0, 0.0, 1.0, 0.0, 1.0, 0.0, 0.0, 1.0, 0.0, 1.0, 1.0, 0.0, 1.0, 0.0, 0.0, 1.0, 0.0, 1.0, 1.0, 0.0, 1.0, 0.0, 0.0, 1.0, 0.0, 1.0, 1.0, 0.0, 1.0, 1.0, 0.0, 0.0, 0.0, 1.0, 0.0, 0.0, 0.0, 0.0, 1.0, 1.0, 1.0, 1.0, 0.0, 0.0, 0.0, 0.0, 0.0, 1.0, 0.0, 1.0, 1.0, 0.0, 1.0, 0.0, 0.0, 1.0, 0.0, 1.0, 1.0, 0.0, 1.0, 0.0, 0.0, 1.0, 0.0, 1.0, 1.0, 0.0, 1.0, 0.0, 0.0, 0.0, 1.0, 1.0, 1.0, 1.0, 0.0, 0.0, 0.0, 1.0, 0.0, 1.0, 1.0, 0.0, 1.0, 0.0, 0.0, 1.0, 0.0, 1.0, 1.0, 0.0, 1.0, 0.0, 0.0, 1.0, 0.0, 1.0, 1.0, 0.0, 1.0, 0.0, 0.0, 1.0, 0.0, 1.0, 1.0, 0.0, 1.0, 0.0, 0.0, 1.0, 0.0, 1.0, 1.0, 0.0, 1.0, 0.0, 0.0, 1.0, 0.0, 1.0, 1.0, 0.0, 1.0, 0.0, 0.0, 1.0, 0.0, 1.0, 1.0, 0.0, 1.0, 0.0, 0.0, 1.0, 0.0, 1.0, 1.0, 0.0, 1.0, 0.0, 0.0, 1.0, 0.0, 1.0, 1.0, 0.0, 1.0, 0.0, 0.0, 1.0, 0.0, 1.0, 1.0, 0.0, 1.0, 0.0, 0.0, 1.0, 0.0, 1.0, 1.0, 0.0, 1.0, 0.0, 0.0, 1.0, 0.0, 1.0, 1.0, 0.0, 1.0, 0.0, 0.0, 1.0, 0.0, 1.0, 1.0, 0.0, 1.0, 0.0, 0.0, 1.0, 0.0, 1.0, 1.0, 0.0, 1.0, 0.0, 0.0, 1.0, 0.0, 1.0, 1.0, 0.0, 1.0, 0.0, 0.0, 1.0, 0.0, 1.0, 1.0, 0.0, 1.0, 0.0, 0.0, 1.0, 0.0, 1.0, 1.0, 0.0, 1.0, 0.0, 0.0, 1.0, 0.0, 1.0, 1.0, 0.0, 1.0, 0.0, 0.0, 1.0, 0.0, 1.0, 1.0, 0.0, 1.0, 0.0, 0.0, 1.0, 0.0, 1.0, 1.0, 0.0, 1.0, 0.0, 0.0, 1.0, 0.0, 1.0, 1.0, 0.0, 1.0, 0.0, 0.0, 1.0, 0.0, 1.0, 1.0, 0.0, 1.0, 0.0, 0.0, 1.0, 0.0, 1.0, 1.0, 0.0, 1.0, 0.0, 0.0, 1.0, 0.0, 1.0, 1.0, 0.0, 1.0, 0.0, 0.0, 1.0, 0.0, 1.0, 1.0, 0.0, 1.0, 0.0, 1.0, 1.0, 1.0, 1.0, 1.0, 0.0, 1.0, 0.0, 1.0, 1.0, 1.0, 1.0, 1.0, 0.0, 1.0, 0.0, 1.0, 1.0, 1.0, 1.0, 1.0, 0.0, 1.0, 0.0, 1.0, 1.0, 1.0, 1.0, 1.0, 0.0, 1.0, 0.0, 1.0, 1.0, 1.0, 1.0, 1.0, 0.0, 1.0, 0.0, 1.0, 1.0, 1.0, 1.0, 1.0, 0.0, 1.0, 0.0, 1.0, 1.0, 1.0, 1.0, 1.0, 0.0, 1.0, 0.0, 1.0, 1.0, 1.0, 1.0, 1.0, 0.0, 1.0, 0.0, 1.0, 1.0, 1.0, 1.0, 1.0, 0.0, 1.0, 0.0, 1.0, 1.0, 1.0, 1.0, 1.0, 0.0, 1.0, 0.0, 1.0, 1.0, 1.0, 1.0, 1.0, 0.0, 1.0, 0.0, 1.0, 1.0, 1.0, 1.0, 1.0, 0.0, 1.0, 0.0, 1.0, 1.0, 1.0, 1.0, 1.0, 0.0, 1.0, 0.0, 1.0, 1.0, 1.0, 1.0, 1.0, 0.0, 1.0, 0.0, 1.0, 1.0, 1.0, 1.0, 1.0, 0.0, 1.0, 0.0, 1.0, 1.0, 1.0, 1.0, 1.0, 0.0, 1.0, 0.0, 1.0, 1.0, 1.0, 1.0, 1.0, 0.0, 1.0, 0.0, 1.0, 1.0, 1.0, 1.0, 1.0, 0.0, 1.0, 0.0, 1.0, 1.0, 1.0, 1.0, 1.0, 0.0, 1.0, 0.0, 1.0, 1.0, 1.0, 1.0, 1.0, 0.0, 1.0, 0.0, 1.0, 1.0, 1.0, 1.0, 1.0, 0.0, 1.0, 0.0, 1.0, 1.0, 1.0, 1.0, 1.0, 0.0, 1.0, 0.0, 1.0, 1.0, 1.0, 1.0, 1.0, 0.0, 1.0, 0.0, 1.0, 1.0, 1.0, 1.0, 1.0, 0.0, 1.0, 0.0, 0.0, 0.0, 1.0, 1.0, 1.0, 1.0, 0.0, 1.0, 0.0, 0.0, 0.0, 0.0, 1.0, 1.0, 1.0, 1.0, 1.0, 0.0, 1.0, 0.0, 1.0, 0.0, 1.0, 1.0, 0.0, 0.0, 0.0, 1.0, 0.0, 0.0, 0.0, 0.0, 1.0, 1.0, 1.0, 1.0, 0.0, 0.0, 0.0, 0.0, 1.0, 1.0, 1.0, 0.0, 1.0, 1.0, 1.0, 0.0, 1.0, 1.0, 0.0, 0.0, 0.0, 1.0, 1.0, 0.0, 1.0, 0.0, 0.0, 0.0, 1.0, 0.0, 1.0, 0.0, 1.0, 1.0, 1.0, 1.0, 0.0, 0.0, 0.0, 0.0, 1.0, 1.0, 1.0, 0.0, 1.0, 1.0, 1.0, 0.0, 0.0, 1.0, 1.0, 1.0, 1.0, 0.0, 1.0, 1.0, 1.0, 1.0, 1.0, 1.0, 1.0, 1.0, 0.0, 1.0, 1.0, 1.0, 0.0, 0.0, 0.0, 0.0, 1.0, 0.0, 0.0, 0.0, 1.0, 1.0, 1.0, 1.0, 0.0, 1.0, 1.0, 0.0, 1.0, 0.0, 1.0, 0.0, 1.0, 1.0, 0.0, 0.0, 0.0, 1.0, 0.0, 0.0, 0.0])
me_cylinder.use_remesh_preserve_volume = False
me_cylinder.use_remesh_preserve_attributes = False
me_cylinder.use_mirror_vertex_groups = False
me_cylinder.update()

# ---- objects
ob_cylinder = bpy.data.objects.new('Cylinder', me_cylinder)

# ---- transforms, parenting, visibility, modifiers, constraints
ob_cylinder.location = (0.0, 0.0, 0.0)
ob_cylinder.scale = (1.0, 1.0, 1.0)
ob_cylinder.lineart.crease_threshold = 0.0

# ---- collection membership
col_collection_1.objects.link(ob_cylinder)

# ---- scene / render settings (as saved in the file)
scene.frame_start = 1; scene.frame_end = 250; scene.frame_set(1)
scene.render.engine = 'BLENDER_EEVEE_NEXT'
scene.render.resolution_percentage = 50
scene.render.dither_intensity = 0.0
scene.cycles.use_denoising = False
scene.cycles.samples = 128
scene.cycles.sampling_pattern = 'TABULATED_SOBOL'
scene.cycles.light_sampling_threshold = 0.0
scene.cycles.use_adaptive_sampling = False
scene.cycles.use_light_tree = False
scene.cycles.blur_glossy = 0.0
scene.cycles.sample_clamp_indirect = 0.0
scene.view_settings.view_transform = 'Standard'
bpy.context.view_layer.update()

# ---- added for rendering (the .blend has no active camera and no usable light): camera, sun
cam_auto = bpy.data.cameras.new('AutoCamera')
cam_auto.lens = 50.0
cam_auto.sensor_width = 36.0
cam_auto.clip_end = 1000.0
ob_auto_camera = bpy.data.objects.new('AutoCamera', cam_auto)
scene.collection.objects.link(ob_auto_camera)
ob_auto_camera.location = (42.7938, -51.3526, 37.2293)
ob_auto_camera.rotation_euler = (1.09748, -7.21219e-08, 0.694738)
scene.camera = ob_auto_camera
light_auto_sun = bpy.data.lights.new('AutoSun', 'SUN')
light_auto_sun.energy = 3.0
light_auto_sun.angle = 0.0523599
ob_auto_sun = bpy.data.objects.new('AutoSun', light_auto_sun)
scene.collection.objects.link(ob_auto_sun)
ob_auto_sun.rotation_euler = (0.872665, 0.174533, 0.523599)
bpy.context.view_layer.update()
